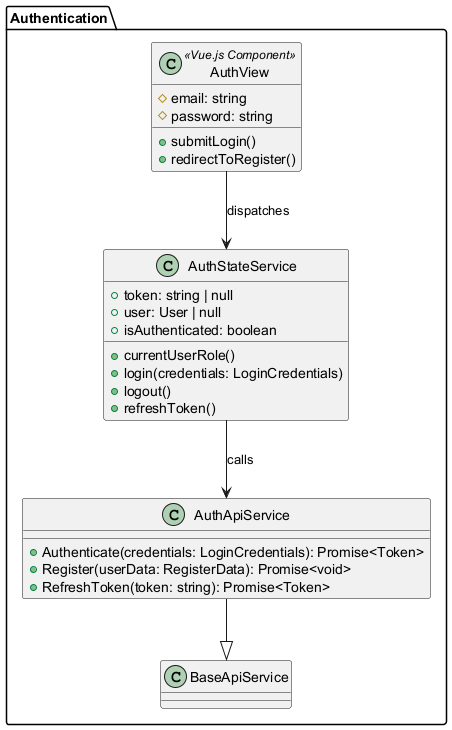

The diagram above was rendered by PlantUML. Its source (embedded in the PNG):
@startuml
package "Authentication" {
    class AuthView <<Vue.js Component>> {
        # email: string
        # password: string
        + submitLogin()
        + redirectToRegister()
    }

    class AuthStateService {
        + token: string | null
        + user: User | null
        + isAuthenticated: boolean
        + currentUserRole()
        + login(credentials: LoginCredentials)
        + logout()
        + refreshToken()
    }

    class AuthApiService {
        + Authenticate(credentials: LoginCredentials): Promise<Token>
        + Register(userData: RegisterData): Promise<void>
        + RefreshToken(token: string): Promise<Token>
    }

    AuthApiService --|> BaseApiService
    AuthView --> AuthStateService : dispatches
    AuthStateService --> AuthApiService : calls
}
@enduml